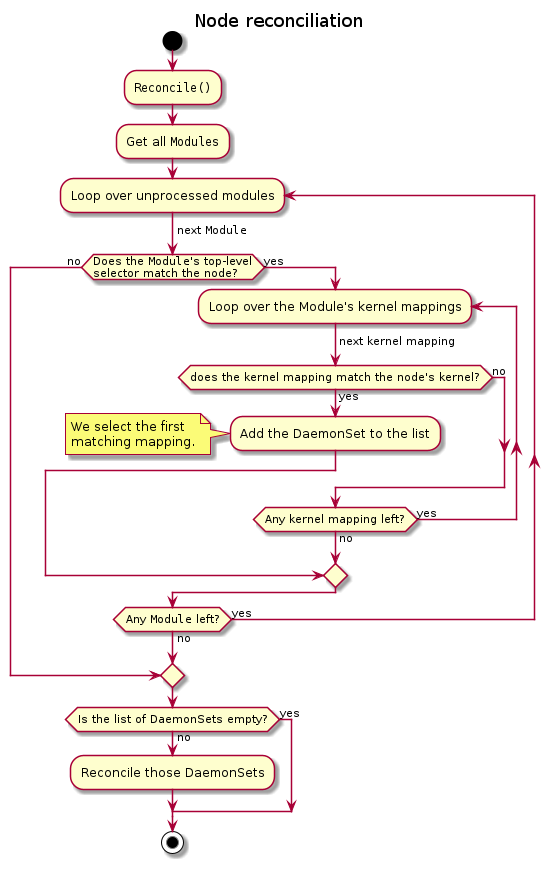

The diagram above was rendered by PlantUML. Its source (embedded in the PNG):
@startuml

title ""Node"" reconciliation

skinparam ConditionEndStyle hline

start

:""Reconcile()"";

:Get all ""Module""s;

repeat :Loop over unprocessed modules;
    ->next ""Module"";
    if (Does the ""Module""'s top-level\nselector match the node?) then (no)
        break
    else (yes)
        repeat :Loop over the Module's kernel mappings;
            ->next kernel mapping;
            if (does the kernel mapping match the node's kernel?) then (yes)
                :Add the DaemonSet to the list;
                note: We select the first\nmatching mapping.
                break
            else (no)
            endif
        repeat while (Any kernel mapping left?) is (yes) not (no)
    endif
repeat while (Any ""Module"" left?) is (yes) not (no)

if (Is the list of DaemonSets empty?) then (no)
    :Reconcile those DaemonSets;
else (yes)
endif

stop

@enduml